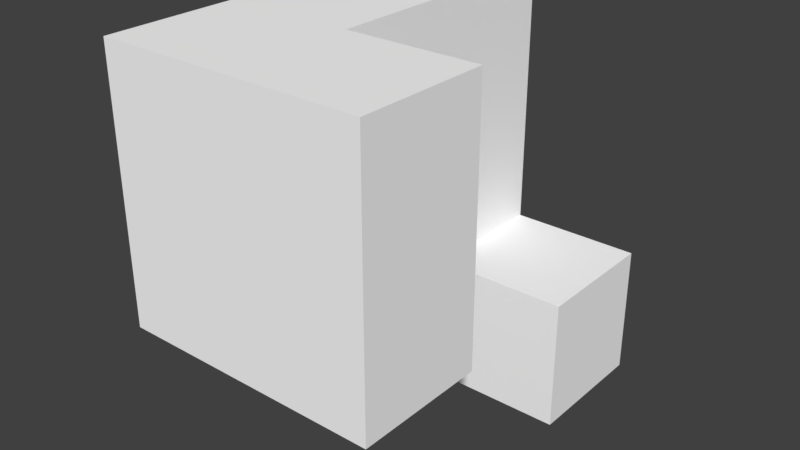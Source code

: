 # Source: Shape_1_1.blend  (saved by Blender 2.77.0; exported with 4.5.12 LTS)
import bpy
from mathutils import Matrix  # noqa: F401  (used for matrix-valued properties, if any)

bpy.ops.wm.read_factory_settings(use_empty=True)
scene = bpy.context.scene
scene.name = 'Scene'

# ---- collections
col_collection_1 = bpy.data.collections.new('Collection 1'); scene.collection.children.link(col_collection_1)

# ---- materials (node trees are filled in below, after node groups)
mat_default_material_004 = bpy.data.materials.new('Default-Material.004')
mat_default_material_004.alpha_threshold = 0.0
mat_default_material_004.use_transparent_shadow = False
mat_default_material_004.diffuse_color = (1.0, 1.0, 1.0, 1.0)
mat_default_material_004.roughness = 0.5

# ---- material node trees

# ---- world
world_world = bpy.data.worlds.new('World'); scene.world = world_world
world_world.color = (0.05088, 0.05088, 0.05088)
world_world.use_sun_shadow = False
world_world.sun_shadow_jitter_overblur = 0.0
world_world.cycles.sampling_method = 'MANUAL'

# ---- meshes
me_cube__18__001 = bpy.data.meshes.new('Cube (18).001')
me_cube__18__001.from_pydata([(0.5, -0.5, -0.5), (-0.5, -0.5, -0.5), (-0.5, -1.5, -0.5), (0.5, -1.5, -0.5), (0.5, -0.5, -1.5), (-0.5, -0.5, -1.5), (-0.5, -0.5, -0.5), (0.5, -0.5, -0.5), (0.5, -1.5, -1.5), (-0.5, -1.5, -1.5), (-0.5, -0.5, -1.5), (0.5, -0.5, -1.5), (0.5, -1.5, -0.5), (-0.5, -1.5, -0.5), (-0.5, -1.5, -1.5), (0.5, -1.5, -1.5), (0.5, -0.5, -1.5), (0.5, -0.5, -0.5), (0.5, -1.5, -0.5), (0.5, -1.5, -1.5), (-0.5, -0.5, -0.5), (-0.5, -0.5, -1.5), (-0.5, -1.5, -1.5), (-0.5, -1.5, -0.5), (-0.5, 0.5, 1.5), (-1.5, 0.5, 1.5), (-1.5, -0.5, 1.5), (-0.5, -0.5, 1.5), (-0.5, 0.5, 0.5), (-1.5, 0.5, 0.5), (-1.5, 0.5, 1.5), (-0.5, 0.5, 1.5), (-0.5, -0.5, 0.5), (-1.5, -0.5, 0.5), (-1.5, 0.5, 0.5), (-0.5, 0.5, 0.5), (-0.5, -0.5, 1.5), (-1.5, -0.5, 1.5), (-1.5, -0.5, 0.5), (-0.5, -0.5, 0.5), (-0.5, 0.5, 0.5), (-0.5, 0.5, 1.5), (-0.5, -0.5, 1.5), (-0.5, -0.5, 0.5), (-1.5, 0.5, 1.5), (-1.5, 0.5, 0.5), (-1.5, -0.5, 0.5), (-1.5, -0.5, 1.5), (-0.5, 1.5, -0.5), (-1.5, 1.5, -0.5), (-1.5, 0.5, -0.5), (-0.5, 0.5, -0.5), (-0.5, 1.5, -1.5), (-1.5, 1.5, -1.5), (-1.5, 1.5, -0.5), (-0.5, 1.5, -0.5), (-0.5, 0.5, -1.5), (-1.5, 0.5, -1.5), (-1.5, 1.5, -1.5), (-0.5, 1.5, -1.5), (-0.5, 0.5, -0.5), (-1.5, 0.5, -0.5), (-1.5, 0.5, -1.5), (-0.5, 0.5, -1.5), (-0.5, 1.5, -1.5), (-0.5, 1.5, -0.5), (-0.5, 0.5, -0.5), (-0.5, 0.5, -1.5), (-1.5, 1.5, -0.5), (-1.5, 1.5, -1.5), (-1.5, 0.5, -1.5), (-1.5, 0.5, -0.5), (-0.5, 0.5, -0.5), (-1.5, 0.5, -0.5), (-1.5, -0.5, -0.5), (-0.5, -0.5, -0.5), (-0.5, 0.5, -1.5), (-1.5, 0.5, -1.5), (-1.5, 0.5, -0.5), (-0.5, 0.5, -0.5), (-0.5, -0.5, -1.5), (-1.5, -0.5, -1.5), (-1.5, 0.5, -1.5), (-0.5, 0.5, -1.5), (-0.5, -0.5, -0.5), (-1.5, -0.5, -0.5), (-1.5, -0.5, -1.5), (-0.5, -0.5, -1.5), (-0.5, 0.5, -1.5), (-0.5, 0.5, -0.5), (-0.5, -0.5, -0.5), (-0.5, -0.5, -1.5), (-1.5, 0.5, -0.5), (-1.5, 0.5, -1.5), (-1.5, -0.5, -1.5), (-1.5, -0.5, -0.5), (0.5, 1.5, 1.5), (-0.5, 1.5, 1.5), (-0.5, 0.5, 1.5), (0.5, 0.5, 1.5), (0.5, 1.5, 0.5), (-0.5, 1.5, 0.5), (-0.5, 1.5, 1.5), (0.5, 1.5, 1.5), (0.5, 0.5, 0.5), (-0.5, 0.5, 0.5), (-0.5, 1.5, 0.5), (0.5, 1.5, 0.5), (0.5, 0.5, 1.5), (-0.5, 0.5, 1.5), (-0.5, 0.5, 0.5), (0.5, 0.5, 0.5), (0.5, 1.5, 0.5), (0.5, 1.5, 1.5), (0.5, 0.5, 1.5), (0.5, 0.5, 0.5), (-0.5, 1.5, 1.5), (-0.5, 1.5, 0.5), (-0.5, 0.5, 0.5), (-0.5, 0.5, 1.5), (-0.5, -0.5, -0.5), (-1.5, -0.5, -0.5), (-1.5, -1.5, -0.5), (-0.5, -1.5, -0.5), (-0.5, -0.5, -1.5), (-1.5, -0.5, -1.5), (-1.5, -0.5, -0.5), (-0.5, -0.5, -0.5), (-0.5, -1.5, -1.5), (-1.5, -1.5, -1.5), (-1.5, -0.5, -1.5), (-0.5, -0.5, -1.5), (-0.5, -1.5, -0.5), (-1.5, -1.5, -0.5), (-1.5, -1.5, -1.5), (-0.5, -1.5, -1.5), (-0.5, -0.5, -1.5), (-0.5, -0.5, -0.5), (-0.5, -1.5, -0.5), (-0.5, -1.5, -1.5), (-1.5, -0.5, -0.5), (-1.5, -0.5, -1.5), (-1.5, -1.5, -1.5), (-1.5, -1.5, -0.5), (-0.5, 1.5, 1.5), (-1.5, 1.5, 1.5), (-1.5, 0.5, 1.5), (-0.5, 0.5, 1.5), (-0.5, 1.5, 0.5), (-1.5, 1.5, 0.5), (-1.5, 1.5, 1.5), (-0.5, 1.5, 1.5), (-0.5, 0.5, 0.5), (-1.5, 0.5, 0.5), (-1.5, 1.5, 0.5), (-0.5, 1.5, 0.5), (-0.5, 0.5, 1.5), (-1.5, 0.5, 1.5), (-1.5, 0.5, 0.5), (-0.5, 0.5, 0.5), (-0.5, 1.5, 0.5), (-0.5, 1.5, 1.5), (-0.5, 0.5, 1.5), (-0.5, 0.5, 0.5), (-1.5, 1.5, 1.5), (-1.5, 1.5, 0.5), (-1.5, 0.5, 0.5), (-1.5, 0.5, 1.5), (0.5, 0.5, 1.5), (-0.5, 0.5, 1.5), (-0.5, -0.5, 1.5), (0.5, -0.5, 1.5), (0.5, 0.5, 0.5), (-0.5, 0.5, 0.5), (-0.5, 0.5, 1.5), (0.5, 0.5, 1.5), (0.5, -0.5, 0.5), (-0.5, -0.5, 0.5), (-0.5, 0.5, 0.5), (0.5, 0.5, 0.5), (0.5, -0.5, 1.5), (-0.5, -0.5, 1.5), (-0.5, -0.5, 0.5), (0.5, -0.5, 0.5), (0.5, 0.5, 0.5), (0.5, 0.5, 1.5), (0.5, -0.5, 1.5), (0.5, -0.5, 0.5), (-0.5, 0.5, 1.5), (-0.5, 0.5, 0.5), (-0.5, -0.5, 0.5), (-0.5, -0.5, 1.5), (-0.5, 1.5, 0.5), (-1.5, 1.5, 0.5), (-1.5, 0.5, 0.5), (-0.5, 0.5, 0.5), (-0.5, 1.5, -0.5), (-1.5, 1.5, -0.5), (-1.5, 1.5, 0.5), (-0.5, 1.5, 0.5), (-0.5, 0.5, -0.5), (-1.5, 0.5, -0.5), (-1.5, 1.5, -0.5), (-0.5, 1.5, -0.5), (-0.5, 0.5, 0.5), (-1.5, 0.5, 0.5), (-1.5, 0.5, -0.5), (-0.5, 0.5, -0.5), (-0.5, 1.5, -0.5), (-0.5, 1.5, 0.5), (-0.5, 0.5, 0.5), (-0.5, 0.5, -0.5), (-1.5, 1.5, 0.5), (-1.5, 1.5, -0.5), (-1.5, 0.5, -0.5), (-1.5, 0.5, 0.5)], [], [(0, 1, 2), (3, 0, 2), (4, 5, 6), (7, 4, 6), (8, 9, 10), (11, 8, 10), (12, 13, 14), (15, 12, 14), (16, 17, 18), (19, 16, 18), (20, 21, 22), (23, 20, 22), (24, 25, 26), (27, 24, 26), (28, 29, 30), (31, 28, 30), (32, 33, 34), (35, 32, 34), (36, 37, 38), (39, 36, 38), (40, 41, 42), (43, 40, 42), (44, 45, 46), (47, 44, 46), (48, 49, 50), (51, 48, 50), (52, 53, 54), (55, 52, 54), (56, 57, 58), (59, 56, 58), (60, 61, 62), (63, 60, 62), (64, 65, 66), (67, 64, 66), (68, 69, 70), (71, 68, 70), (72, 73, 74), (75, 72, 74), (76, 77, 78), (79, 76, 78), (80, 81, 82), (83, 80, 82), (84, 85, 86), (87, 84, 86), (88, 89, 90), (91, 88, 90), (92, 93, 94), (95, 92, 94), (96, 97, 98), (99, 96, 98), (100, 101, 102), (103, 100, 102), (104, 105, 106), (107, 104, 106), (108, 109, 110), (111, 108, 110), (112, 113, 114), (115, 112, 114), (116, 117, 118), (119, 116, 118), (120, 121, 122), (123, 120, 122), (124, 125, 126), (127, 124, 126), (128, 129, 130), (131, 128, 130), (132, 133, 134), (135, 132, 134), (136, 137, 138), (139, 136, 138), (140, 141, 142), (143, 140, 142), (144, 145, 146), (147, 144, 146), (148, 149, 150), (151, 148, 150), (152, 153, 154), (155, 152, 154), (156, 157, 158), (159, 156, 158), (160, 161, 162), (163, 160, 162), (164, 165, 166), (167, 164, 166), (168, 169, 170), (171, 168, 170), (172, 173, 174), (175, 172, 174), (176, 177, 178), (179, 176, 178), (180, 181, 182), (183, 180, 182), (184, 185, 186), (187, 184, 186), (188, 189, 190), (191, 188, 190), (192, 193, 194), (195, 192, 194), (196, 197, 198), (199, 196, 198), (200, 201, 202), (203, 200, 202), (204, 205, 206), (207, 204, 206), (208, 209, 210), (211, 208, 210), (212, 213, 214), (215, 212, 214)])
me_cube__18__001.polygons.foreach_set('use_smooth', [True] * 108)
_uv = me_cube__18__001.uv_layers.new(name='UVMap')
_uv.uv.foreach_set('vector', [1.0, 1.0, 0.0, 1.0, 0.0, 0.0, 1.0, 0.0, 1.0, 1.0, 0.0, 0.0, 1.0, 1.0, 0.0, 1.0, 0.0, 0.0, 1.0, 0.0, 1.0, 1.0, 0.0, 0.0, 1.0, 1.0, 0.0, 1.0, 0.0, 0.0, 1.0, 0.0, 1.0, 1.0, 0.0, 0.0, 1.0, 1.0, 0.0, 1.0, 0.0, 0.0, 1.0, 0.0, 1.0, 1.0, 0.0, 0.0, 1.0, 1.0, 0.0, 1.0, 0.0, 0.0, 1.0, 0.0, 1.0, 1.0, 0.0, 0.0, 1.0, 1.0, 0.0, 1.0, 0.0, 0.0, 1.0, 0.0, 1.0, 1.0, 0.0, 0.0, 1.0, 1.0, 0.0, 1.0, 0.0, 0.0, 1.0, 0.0, 1.0, 1.0, 0.0, 0.0, 1.0, 1.0, 0.0, 1.0, 0.0, 0.0, 1.0, 0.0, 1.0, 1.0, 0.0, 0.0, 1.0, 1.0, 0.0, 1.0, 0.0, 0.0, 1.0, 0.0, 1.0, 1.0, 0.0, 0.0, 1.0, 1.0, 0.0, 1.0, 0.0, 0.0, 1.0, 0.0, 1.0, 1.0, 0.0, 0.0, 1.0, 1.0, 0.0, 1.0, 0.0, 0.0, 1.0, 0.0, 1.0, 1.0, 0.0, 0.0, 1.0, 1.0, 0.0, 1.0, 0.0, 0.0, 1.0, 0.0, 1.0, 1.0, 0.0, 0.0, 1.0, 1.0, 0.0, 1.0, 0.0, 0.0, 1.0, 0.0, 1.0, 1.0, 0.0, 0.0, 1.0, 1.0, 0.0, 1.0, 0.0, 0.0, 1.0, 0.0, 1.0, 1.0, 0.0, 0.0, 1.0, 1.0, 0.0, 1.0, 0.0, 0.0, 1.0, 0.0, 1.0, 1.0, 0.0, 0.0, 1.0, 1.0, 0.0, 1.0, 0.0, 0.0, 1.0, 0.0, 1.0, 1.0, 0.0, 0.0, 1.0, 1.0, 0.0, 1.0, 0.0, 0.0, 1.0, 0.0, 1.0, 1.0, 0.0, 0.0, 1.0, 1.0, 0.0, 1.0, 0.0, 0.0, 1.0, 0.0, 1.0, 1.0, 0.0, 0.0, 1.0, 1.0, 0.0, 1.0, 0.0, 0.0, 1.0, 0.0, 1.0, 1.0, 0.0, 0.0, 1.0, 1.0, 0.0, 1.0, 0.0, 0.0, 1.0, 0.0, 1.0, 1.0, 0.0, 0.0, 1.0, 1.0, 0.0, 1.0, 0.0, 0.0, 1.0, 0.0, 1.0, 1.0, 0.0, 0.0, 1.0, 1.0, 0.0, 1.0, 0.0, 0.0, 1.0, 0.0, 1.0, 1.0, 0.0, 0.0, 1.0, 1.0, 0.0, 1.0, 0.0, 0.0, 1.0, 0.0, 1.0, 1.0, 0.0, 0.0, 1.0, 1.0, 0.0, 1.0, 0.0, 0.0, 1.0, 0.0, 1.0, 1.0, 0.0, 0.0, 1.0, 1.0, 0.0, 1.0, 0.0, 0.0, 1.0, 0.0, 1.0, 1.0, 0.0, 0.0, 1.0, 1.0, 0.0, 1.0, 0.0, 0.0, 1.0, 0.0, 1.0, 1.0, 0.0, 0.0, 1.0, 1.0, 0.0, 1.0, 0.0, 0.0, 1.0, 0.0, 1.0, 1.0, 0.0, 0.0, 1.0, 1.0, 0.0, 1.0, 0.0, 0.0, 1.0, 0.0, 1.0, 1.0, 0.0, 0.0, 1.0, 1.0, 0.0, 1.0, 0.0, 0.0, 1.0, 0.0, 1.0, 1.0, 0.0, 0.0, 1.0, 1.0, 0.0, 1.0, 0.0, 0.0, 1.0, 0.0, 1.0, 1.0, 0.0, 0.0, 1.0, 1.0, 0.0, 1.0, 0.0, 0.0, 1.0, 0.0, 1.0, 1.0, 0.0, 0.0, 1.0, 1.0, 0.0, 1.0, 0.0, 0.0, 1.0, 0.0, 1.0, 1.0, 0.0, 0.0, 1.0, 1.0, 0.0, 1.0, 0.0, 0.0, 1.0, 0.0, 1.0, 1.0, 0.0, 0.0, 1.0, 1.0, 0.0, 1.0, 0.0, 0.0, 1.0, 0.0, 1.0, 1.0, 0.0, 0.0, 1.0, 1.0, 0.0, 1.0, 0.0, 0.0, 1.0, 0.0, 1.0, 1.0, 0.0, 0.0, 1.0, 1.0, 0.0, 1.0, 0.0, 0.0, 1.0, 0.0, 1.0, 1.0, 0.0, 0.0, 1.0, 1.0, 0.0, 1.0, 0.0, 0.0, 1.0, 0.0, 1.0, 1.0, 0.0, 0.0, 1.0, 1.0, 0.0, 1.0, 0.0, 0.0, 1.0, 0.0, 1.0, 1.0, 0.0, 0.0, 1.0, 1.0, 0.0, 1.0, 0.0, 0.0, 1.0, 0.0, 1.0, 1.0, 0.0, 0.0, 1.0, 1.0, 0.0, 1.0, 0.0, 0.0, 1.0, 0.0, 1.0, 1.0, 0.0, 0.0, 1.0, 1.0, 0.0, 1.0, 0.0, 0.0, 1.0, 0.0, 1.0, 1.0, 0.0, 0.0, 1.0, 1.0, 0.0, 1.0, 0.0, 0.0, 1.0, 0.0, 1.0, 1.0, 0.0, 0.0, 1.0, 1.0, 0.0, 1.0, 0.0, 0.0, 1.0, 0.0, 1.0, 1.0, 0.0, 0.0, 1.0, 1.0, 0.0, 1.0, 0.0, 0.0, 1.0, 0.0, 1.0, 1.0, 0.0, 0.0, 1.0, 1.0, 0.0, 1.0, 0.0, 0.0, 1.0, 0.0, 1.0, 1.0, 0.0, 0.0, 1.0, 1.0, 0.0, 1.0, 0.0, 0.0, 1.0, 0.0, 1.0, 1.0, 0.0, 0.0, 1.0, 1.0, 0.0, 1.0, 0.0, 0.0, 1.0, 0.0, 1.0, 1.0, 0.0, 0.0, 1.0, 1.0, 0.0, 1.0, 0.0, 0.0, 1.0, 0.0, 1.0, 1.0, 0.0, 0.0, 1.0, 1.0, 0.0, 1.0, 0.0, 0.0, 1.0, 0.0, 1.0, 1.0, 0.0, 0.0, 1.0, 1.0, 0.0, 1.0, 0.0, 0.0, 1.0, 0.0, 1.0, 1.0, 0.0, 0.0, 1.0, 1.0, 0.0, 1.0, 0.0, 0.0, 1.0, 0.0, 1.0, 1.0, 0.0, 0.0, 1.0, 1.0, 0.0, 1.0, 0.0, 0.0, 1.0, 0.0, 1.0, 1.0, 0.0, 0.0, 1.0, 1.0, 0.0, 1.0, 0.0, 0.0, 1.0, 0.0, 1.0, 1.0, 0.0, 0.0, 1.0, 1.0, 0.0, 1.0, 0.0, 0.0, 1.0, 0.0, 1.0, 1.0, 0.0, 0.0])
me_cube__18__001.materials.append(mat_default_material_004)
me_cube__18__001.use_remesh_preserve_volume = False
me_cube__18__001.use_remesh_preserve_attributes = False
me_cube__18__001.use_mirror_vertex_groups = False
me_cube__18__001.update()
me_cube__18__001.normals_split_custom_set([tuple(v) for v in zip(*[iter([0.0, 0.0, 1.0, 0.0, 0.0, 1.0, 0.0, 0.0, 1.0, 0.0, 0.0, 1.0, 0.0, 0.0, 1.0, 0.0, 0.0, 1.0, 0.0, 1.0, 0.0, 0.0, 1.0, 0.0, 0.0, 1.0, 0.0, 0.0, 1.0, 0.0, 0.0, 1.0, 0.0, 0.0, 1.0, 0.0, 0.0, 0.0, -1.0, 0.0, 0.0, -1.0, 0.0, 0.0, -1.0, 0.0, 0.0, -1.0, 0.0, 0.0, -1.0, 0.0, 0.0, -1.0, 0.0, -1.0, 0.0, 0.0, -1.0, 0.0, 0.0, -1.0, 0.0, 0.0, -1.0, 0.0, 0.0, -1.0, 0.0, 0.0, -1.0, 0.0, 1.0, 0.0, 0.0, 1.0, 0.0, 0.0, 1.0, 0.0, 0.0, 1.0, 0.0, 0.0, 1.0, 0.0, 0.0, 1.0, 0.0, 0.0, -1.0, 0.0, 0.0, -1.0, 0.0, 0.0, -1.0, 0.0, 0.0, -1.0, 0.0, 0.0, -1.0, 0.0, 0.0, -1.0, 0.0, 0.0, 0.0, 0.0, 1.0, 0.0, 0.0, 1.0, 0.0, 0.0, 1.0, 0.0, 0.0, 1.0, 0.0, 0.0, 1.0, 0.0, 0.0, 1.0, 0.0, 1.0, 0.0, 0.0, 1.0, 0.0, 0.0, 1.0, 0.0, 0.0, 1.0, 0.0, 0.0, 1.0, 0.0, 0.0, 1.0, 0.0, 0.0, 0.0, -1.0, 0.0, 0.0, -1.0, 0.0, 0.0, -1.0, 0.0, 0.0, -1.0, 0.0, 0.0, -1.0, 0.0, 0.0, -1.0, 0.0, -1.0, 0.0, 0.0, -1.0, 0.0, 0.0, -1.0, 0.0, 0.0, -1.0, 0.0, 0.0, -1.0, 0.0, 0.0, -1.0, 0.0, 1.0, 0.0, 0.0, 1.0, 0.0, 0.0, 1.0, 0.0, 0.0, 1.0, 0.0, 0.0, 1.0, 0.0, 0.0, 1.0, 0.0, 0.0, -1.0, 0.0, 0.0, -1.0, 0.0, 0.0, -1.0, 0.0, 0.0, -1.0, 0.0, 0.0, -1.0, 0.0, 0.0, -1.0, 0.0, 0.0, 0.0, 0.0, 1.0, 0.0, 0.0, 1.0, 0.0, 0.0, 1.0, 0.0, 0.0, 1.0, 0.0, 0.0, 1.0, 0.0, 0.0, 1.0, 0.0, 1.0, 0.0, 0.0, 1.0, 0.0, 0.0, 1.0, 0.0, 0.0, 1.0, 0.0, 0.0, 1.0, 0.0, 0.0, 1.0, 0.0, 0.0, 0.0, -1.0, 0.0, 0.0, -1.0, 0.0, 0.0, -1.0, 0.0, 0.0, -1.0, 0.0, 0.0, -1.0, 0.0, 0.0, -1.0, 0.0, -1.0, 0.0, 0.0, -1.0, 0.0, 0.0, -1.0, 0.0, 0.0, -1.0, 0.0, 0.0, -1.0, 0.0, 0.0, -1.0, 0.0, 1.0, 0.0, 0.0, 1.0, 0.0, 0.0, 1.0, 0.0, 0.0, 1.0, 0.0, 0.0, 1.0, 0.0, 0.0, 1.0, 0.0, 0.0, -1.0, 0.0, 0.0, -1.0, 0.0, 0.0, -1.0, 0.0, 0.0, -1.0, 0.0, 0.0, -1.0, 0.0, 0.0, -1.0, 0.0, 0.0, 0.0, 0.0, 1.0, 0.0, 0.0, 1.0, 0.0, 0.0, 1.0, 0.0, 0.0, 1.0, 0.0, 0.0, 1.0, 0.0, 0.0, 1.0, 0.0, 1.0, 0.0, 0.0, 1.0, 0.0, 0.0, 1.0, 0.0, 0.0, 1.0, 0.0, 0.0, 1.0, 0.0, 0.0, 1.0, 0.0, 0.0, 0.0, -1.0, 0.0, 0.0, -1.0, 0.0, 0.0, -1.0, 0.0, 0.0, -1.0, 0.0, 0.0, -1.0, 0.0, 0.0, -1.0, 0.0, -1.0, 0.0, 0.0, -1.0, 0.0, 0.0, -1.0, 0.0, 0.0, -1.0, 0.0, 0.0, -1.0, 0.0, 0.0, -1.0, 0.0, 1.0, 0.0, 0.0, 1.0, 0.0, 0.0, 1.0, 0.0, 0.0, 1.0, 0.0, 0.0, 1.0, 0.0, 0.0, 1.0, 0.0, 0.0, -1.0, 0.0, 0.0, -1.0, 0.0, 0.0, -1.0, 0.0, 0.0, -1.0, 0.0, 0.0, -1.0, 0.0, 0.0, -1.0, 0.0, 0.0, 0.0, 0.0, 1.0, 0.0, 0.0, 1.0, 0.0, 0.0, 1.0, 0.0, 0.0, 1.0, 0.0, 0.0, 1.0, 0.0, 0.0, 1.0, 0.0, 1.0, 0.0, 0.0, 1.0, 0.0, 0.0, 1.0, 0.0, 0.0, 1.0, 0.0, 0.0, 1.0, 0.0, 0.0, 1.0, 0.0, 0.0, 0.0, -1.0, 0.0, 0.0, -1.0, 0.0, 0.0, -1.0, 0.0, 0.0, -1.0, 0.0, 0.0, -1.0, 0.0, 0.0, -1.0, 0.0, -1.0, 0.0, 0.0, -1.0, 0.0, 0.0, -1.0, 0.0, 0.0, -1.0, 0.0, 0.0, -1.0, 0.0, 0.0, -1.0, 0.0, 1.0, 0.0, 0.0, 1.0, 0.0, 0.0, 1.0, 0.0, 0.0, 1.0, 0.0, 0.0, 1.0, 0.0, 0.0, 1.0, 0.0, 0.0, -1.0, 0.0, 0.0, -1.0, 0.0, 0.0, -1.0, 0.0, 0.0, -1.0, 0.0, 0.0, -1.0, 0.0, 0.0, -1.0, 0.0, 0.0, 0.0, 0.0, 1.0, 0.0, 0.0, 1.0, 0.0, 0.0, 1.0, 0.0, 0.0, 1.0, 0.0, 0.0, 1.0, 0.0, 0.0, 1.0, 0.0, 1.0, 0.0, 0.0, 1.0, 0.0, 0.0, 1.0, 0.0, 0.0, 1.0, 0.0, 0.0, 1.0, 0.0, 0.0, 1.0, 0.0, 0.0, 0.0, -1.0, 0.0, 0.0, -1.0, 0.0, 0.0, -1.0, 0.0, 0.0, -1.0, 0.0, 0.0, -1.0, 0.0, 0.0, -1.0, 0.0, -1.0, 0.0, 0.0, -1.0, 0.0, 0.0, -1.0, 0.0, 0.0, -1.0, 0.0, 0.0, -1.0, 0.0, 0.0, -1.0, 0.0, 1.0, 0.0, 0.0, 1.0, 0.0, 0.0, 1.0, 0.0, 0.0, 1.0, 0.0, 0.0, 1.0, 0.0, 0.0, 1.0, 0.0, 0.0, -1.0, 0.0, 0.0, -1.0, 0.0, 0.0, -1.0, 0.0, 0.0, -1.0, 0.0, 0.0, -1.0, 0.0, 0.0, -1.0, 0.0, 0.0, 0.0, 0.0, 1.0, 0.0, 0.0, 1.0, 0.0, 0.0, 1.0, 0.0, 0.0, 1.0, 0.0, 0.0, 1.0, 0.0, 0.0, 1.0, 0.0, 1.0, 0.0, 0.0, 1.0, 0.0, 0.0, 1.0, 0.0, 0.0, 1.0, 0.0, 0.0, 1.0, 0.0, 0.0, 1.0, 0.0, 0.0, 0.0, -1.0, 0.0, 0.0, -1.0, 0.0, 0.0, -1.0, 0.0, 0.0, -1.0, 0.0, 0.0, -1.0, 0.0, 0.0, -1.0, 0.0, -1.0, 0.0, 0.0, -1.0, 0.0, 0.0, -1.0, 0.0, 0.0, -1.0, 0.0, 0.0, -1.0, 0.0, 0.0, -1.0, 0.0, 1.0, 0.0, 0.0, 1.0, 0.0, 0.0, 1.0, 0.0, 0.0, 1.0, 0.0, 0.0, 1.0, 0.0, 0.0, 1.0, 0.0, 0.0, -1.0, 0.0, 0.0, -1.0, 0.0, 0.0, -1.0, 0.0, 0.0, -1.0, 0.0, 0.0, -1.0, 0.0, 0.0, -1.0, 0.0, 0.0, 0.0, 0.0, 1.0, 0.0, 0.0, 1.0, 0.0, 0.0, 1.0, 0.0, 0.0, 1.0, 0.0, 0.0, 1.0, 0.0, 0.0, 1.0, 0.0, 1.0, 0.0, 0.0, 1.0, 0.0, 0.0, 1.0, 0.0, 0.0, 1.0, 0.0, 0.0, 1.0, 0.0, 0.0, 1.0, 0.0, 0.0, 0.0, -1.0, 0.0, 0.0, -1.0, 0.0, 0.0, -1.0, 0.0, 0.0, -1.0, 0.0, 0.0, -1.0, 0.0, 0.0, -1.0, 0.0, -1.0, 0.0, 0.0, -1.0, 0.0, 0.0, -1.0, 0.0, 0.0, -1.0, 0.0, 0.0, -1.0, 0.0, 0.0, -1.0, 0.0, 1.0, 0.0, 0.0, 1.0, 0.0, 0.0, 1.0, 0.0, 0.0, 1.0, 0.0, 0.0, 1.0, 0.0, 0.0, 1.0, 0.0, 0.0, -1.0, 0.0, 0.0, -1.0, 0.0, 0.0, -1.0, 0.0, 0.0, -1.0, 0.0, 0.0, -1.0, 0.0, 0.0, -1.0, 0.0, 0.0, 0.0, 0.0, 1.0, 0.0, 0.0, 1.0, 0.0, 0.0, 1.0, 0.0, 0.0, 1.0, 0.0, 0.0, 1.0, 0.0, 0.0, 1.0, 0.0, 1.0, 0.0, 0.0, 1.0, 0.0, 0.0, 1.0, 0.0, 0.0, 1.0, 0.0, 0.0, 1.0, 0.0, 0.0, 1.0, 0.0, 0.0, 0.0, -1.0, 0.0, 0.0, -1.0, 0.0, 0.0, -1.0, 0.0, 0.0, -1.0, 0.0, 0.0, -1.0, 0.0, 0.0, -1.0, 0.0, -1.0, 0.0, 0.0, -1.0, 0.0, 0.0, -1.0, 0.0, 0.0, -1.0, 0.0, 0.0, -1.0, 0.0, 0.0, -1.0, 0.0, 1.0, 0.0, 0.0, 1.0, 0.0, 0.0, 1.0, 0.0, 0.0, 1.0, 0.0, 0.0, 1.0, 0.0, 0.0, 1.0, 0.0, 0.0, -1.0, 0.0, 0.0, -1.0, 0.0, 0.0, -1.0, 0.0, 0.0, -1.0, 0.0, 0.0, -1.0, 0.0, 0.0, -1.0, 0.0, 0.0])] * 3)])

# ---- objects
ob_cube__18__001 = bpy.data.objects.new('Cube (18).001', me_cube__18__001)

# ---- transforms, parenting, visibility, modifiers, constraints
ob_cube__18__001.location = (0.0, 0.0, 0.0)
ob_cube__18__001.rotation_euler = (1.571, -0.0, 0.0)
ob_cube__18__001.lineart.crease_threshold = 0.0

# ---- collection membership
col_collection_1.objects.link(ob_cube__18__001)

# ---- scene / render settings (as saved in the file)
scene.frame_start = 1; scene.frame_end = 250; scene.frame_set(1)
scene.render.engine = 'BLENDER_EEVEE_NEXT'
scene.render.resolution_percentage = 50
scene.render.dither_intensity = 0.0
scene.cycles.use_denoising = False
scene.cycles.samples = 128
scene.cycles.sampling_pattern = 'TABULATED_SOBOL'
scene.cycles.light_sampling_threshold = 0.0
scene.cycles.use_adaptive_sampling = False
scene.cycles.use_light_tree = False
scene.cycles.blur_glossy = 0.0
scene.cycles.sample_clamp_indirect = 0.0
scene.view_settings.view_transform = 'Standard'
bpy.context.view_layer.update()

# ---- added for rendering (the .blend has no active camera and no usable light): camera, sun
cam_auto = bpy.data.cameras.new('AutoCamera')
cam_auto.lens = 50.0
cam_auto.sensor_width = 36.0
cam_auto.clip_end = 1000.0
ob_auto_camera = bpy.data.objects.new('AutoCamera', cam_auto)
scene.collection.objects.link(ob_auto_camera)
ob_auto_camera.location = (3.83969, -5.20763, 3.47175)
ob_auto_camera.rotation_euler = (1.09748, -7.21219e-08, 0.694738)
scene.camera = ob_auto_camera
light_auto_sun = bpy.data.lights.new('AutoSun', 'SUN')
light_auto_sun.energy = 3.0
light_auto_sun.angle = 0.0523599
ob_auto_sun = bpy.data.objects.new('AutoSun', light_auto_sun)
scene.collection.objects.link(ob_auto_sun)
ob_auto_sun.rotation_euler = (0.872665, 0.174533, 0.523599)
bpy.context.view_layer.update()
